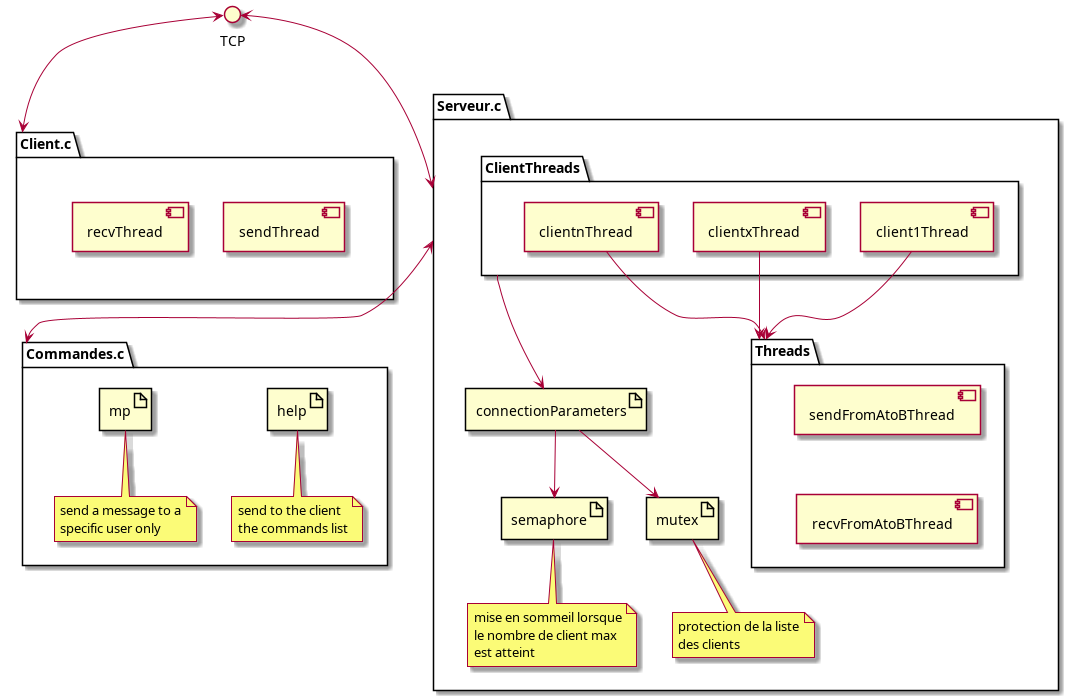

The diagram above was rendered by PlantUML. Its source (embedded in the PNG):
@startuml architecture

together {
	package Serveur.c as Server {
		package ClientThreads {
			component client1Thread as c1
			component clientxThread as cx
			component clientnThread as cn
		}
		' c1 -[hidden]d- cx
		' cx -[hidden]d- cn

		package Threads {
			component sendFromAtoBThread
			component recvFromAtoBThread
			sendFromAtoBThread -[hidden]d- recvFromAtoBThread

		}
		c1 --> Threads
		cx --> Threads
		cn --> Threads
		artifact connectionParameters as param
		artifact semaphore as sem
		artifact mutex
		param <-u- ClientThreads
		param --> sem
		param --> mutex

		note bottom of mutex 
		protection de la liste
		des clients
		end note
		note bottom of sem
		mise en sommeil lorsque
		le nombre de client max
		est atteint
		end note
	}


	package Client.c as Client {
		together {
			component sendThread as sendThread
			component recvThread as recvThread
		}
	}

	package Commandes.c as Commands {
		artifact help
		artifact mp

		note bottom of help
		send to the client
		the commands list
		end note

		note bottom of mp
		send a message to a
		specific user only
		end note
	}


}
interface TCP

TCP <--> Client
Client -[hidden]d- Commands 
Server <--> Commands
TCP <--> Server
@enduml